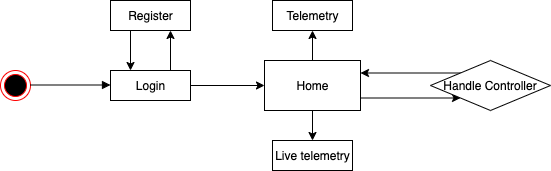

The diagram above was exported from draw.io. Its source (the exported page's mxGraphModel, read from the mxfile embedded in the PNG):
<mxGraphModel dx="946" dy="597" grid="1" gridSize="10" guides="1" tooltips="1" connect="1" arrows="1" fold="1" page="1" pageScale="1" pageWidth="827" pageHeight="1169" math="0" shadow="0">
  <root>
    <mxCell id="0" />
    <mxCell id="1" parent="0" />
    <mxCell id="pAxYyoJZQwu132onSlKh-16" value="" style="ellipse;html=1;shape=endState;fillColor=#000000;strokeColor=#ff0000;" vertex="1" parent="1">
      <mxGeometry x="110" y="400" width="30" height="30" as="geometry" />
    </mxCell>
    <mxCell id="pAxYyoJZQwu132onSlKh-17" value="" style="endArrow=block;endFill=1;html=1;edgeStyle=orthogonalEdgeStyle;align=left;verticalAlign=top;" edge="1" parent="1">
      <mxGeometry x="-1" relative="1" as="geometry">
        <mxPoint x="140" y="414.5" as="sourcePoint" />
        <mxPoint x="220" y="414.5" as="targetPoint" />
      </mxGeometry>
    </mxCell>
    <mxCell id="pAxYyoJZQwu132onSlKh-24" style="edgeStyle=orthogonalEdgeStyle;rounded=0;orthogonalLoop=1;jettySize=auto;html=1;exitX=0.75;exitY=0;exitDx=0;exitDy=0;entryX=0.75;entryY=1;entryDx=0;entryDy=0;" edge="1" parent="1" source="pAxYyoJZQwu132onSlKh-19" target="pAxYyoJZQwu132onSlKh-21">
      <mxGeometry relative="1" as="geometry" />
    </mxCell>
    <mxCell id="pAxYyoJZQwu132onSlKh-26" value="" style="edgeStyle=orthogonalEdgeStyle;rounded=0;orthogonalLoop=1;jettySize=auto;html=1;" edge="1" parent="1" source="pAxYyoJZQwu132onSlKh-19" target="pAxYyoJZQwu132onSlKh-25">
      <mxGeometry relative="1" as="geometry" />
    </mxCell>
    <mxCell id="pAxYyoJZQwu132onSlKh-19" value="Login" style="html=1;" vertex="1" parent="1">
      <mxGeometry x="220" y="400" width="80" height="30" as="geometry" />
    </mxCell>
    <mxCell id="pAxYyoJZQwu132onSlKh-28" value="" style="edgeStyle=orthogonalEdgeStyle;rounded=0;orthogonalLoop=1;jettySize=auto;html=1;" edge="1" parent="1" source="pAxYyoJZQwu132onSlKh-25" target="pAxYyoJZQwu132onSlKh-27">
      <mxGeometry relative="1" as="geometry" />
    </mxCell>
    <mxCell id="pAxYyoJZQwu132onSlKh-30" value="" style="edgeStyle=orthogonalEdgeStyle;rounded=0;orthogonalLoop=1;jettySize=auto;html=1;" edge="1" parent="1" source="pAxYyoJZQwu132onSlKh-25" target="pAxYyoJZQwu132onSlKh-29">
      <mxGeometry relative="1" as="geometry" />
    </mxCell>
    <mxCell id="pAxYyoJZQwu132onSlKh-39" style="edgeStyle=orthogonalEdgeStyle;rounded=0;orthogonalLoop=1;jettySize=auto;html=1;exitX=1;exitY=0.75;exitDx=0;exitDy=0;entryX=0;entryY=1;entryDx=0;entryDy=0;" edge="1" parent="1" source="pAxYyoJZQwu132onSlKh-25" target="pAxYyoJZQwu132onSlKh-37">
      <mxGeometry relative="1" as="geometry" />
    </mxCell>
    <mxCell id="pAxYyoJZQwu132onSlKh-25" value="Home" style="html=1;" vertex="1" parent="1">
      <mxGeometry x="374" y="390" width="96" height="50" as="geometry" />
    </mxCell>
    <mxCell id="pAxYyoJZQwu132onSlKh-29" value="Live telemetry" style="html=1;" vertex="1" parent="1">
      <mxGeometry x="382" y="470" width="80" height="30" as="geometry" />
    </mxCell>
    <mxCell id="pAxYyoJZQwu132onSlKh-27" value="Telemetry" style="html=1;" vertex="1" parent="1">
      <mxGeometry x="382" y="330" width="80" height="30" as="geometry" />
    </mxCell>
    <mxCell id="pAxYyoJZQwu132onSlKh-23" style="edgeStyle=orthogonalEdgeStyle;rounded=0;orthogonalLoop=1;jettySize=auto;html=1;exitX=0.25;exitY=1;exitDx=0;exitDy=0;entryX=0.25;entryY=0;entryDx=0;entryDy=0;" edge="1" parent="1" source="pAxYyoJZQwu132onSlKh-21" target="pAxYyoJZQwu132onSlKh-19">
      <mxGeometry relative="1" as="geometry" />
    </mxCell>
    <mxCell id="pAxYyoJZQwu132onSlKh-21" value="Register" style="html=1;" vertex="1" parent="1">
      <mxGeometry x="220" y="330" width="80" height="30" as="geometry" />
    </mxCell>
    <mxCell id="pAxYyoJZQwu132onSlKh-38" style="edgeStyle=orthogonalEdgeStyle;rounded=0;orthogonalLoop=1;jettySize=auto;html=1;exitX=0;exitY=0;exitDx=0;exitDy=0;entryX=1;entryY=0.25;entryDx=0;entryDy=0;" edge="1" parent="1" source="pAxYyoJZQwu132onSlKh-37" target="pAxYyoJZQwu132onSlKh-25">
      <mxGeometry relative="1" as="geometry" />
    </mxCell>
    <mxCell id="pAxYyoJZQwu132onSlKh-37" value="Handle Controller" style="shape=rhombus;perimeter=rhombusPerimeter;whiteSpace=wrap;html=1;align=center;" vertex="1" parent="1">
      <mxGeometry x="540" y="390" width="120" height="50" as="geometry" />
    </mxCell>
  </root>
</mxGraphModel>